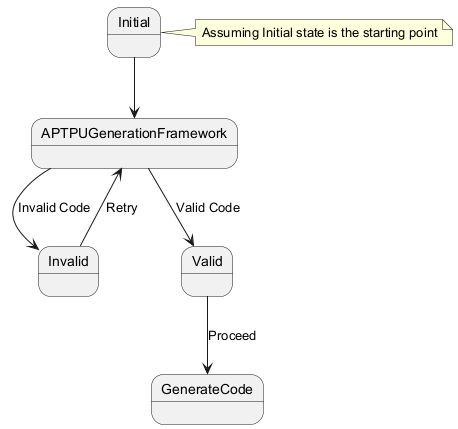

The diagram above was rendered by PlantUML. Its source (embedded in the PNG):
@startuml
state Invalid
state Valid
state Initial
Initial --> APTPUGenerationFramework
APTPUGenerationFramework --> Invalid : Invalid Code
APTPUGenerationFramework --> Valid : Valid Code
Invalid --> APTPUGenerationFramework : Retry
Valid --> GenerateCode : Proceed
note right of Initial: Assuming Initial state is the starting point
@enduml